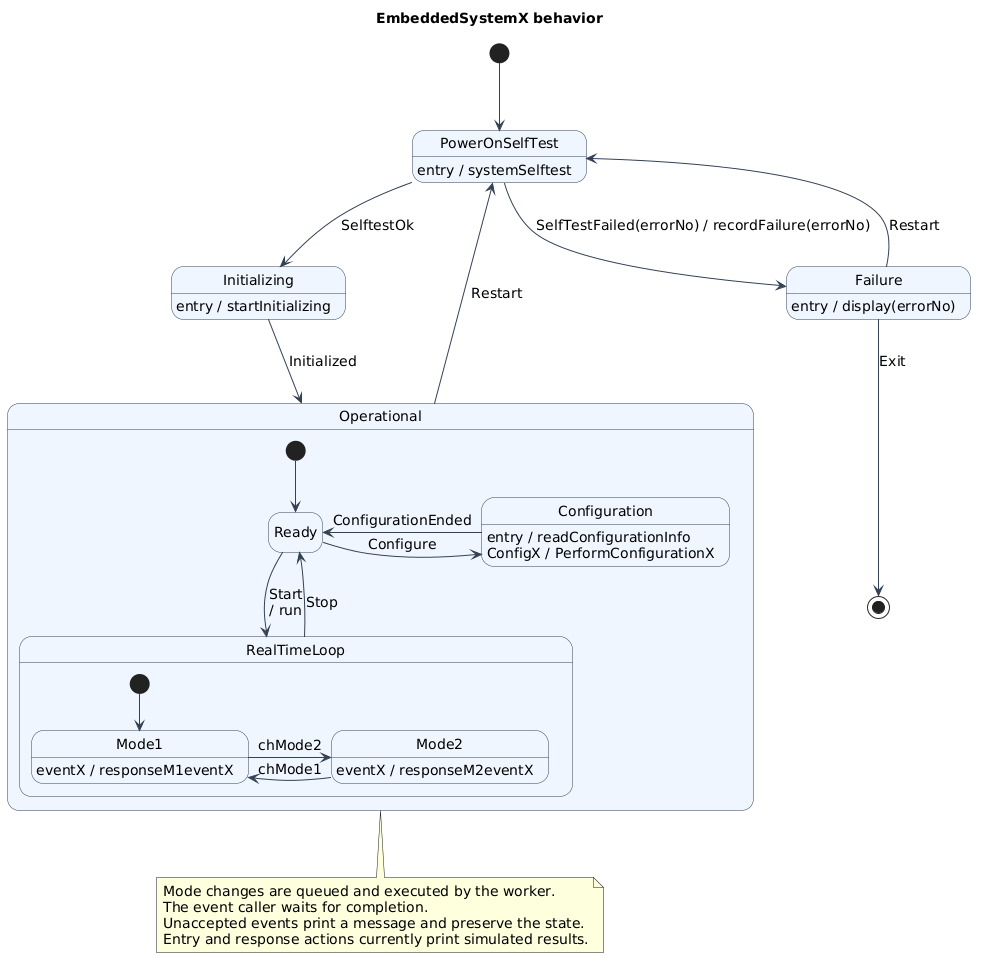

The diagram above was rendered by PlantUML. Its source (embedded in the PNG):
@startuml
title EmbeddedSystemX behavior
skinparam backgroundColor white
skinparam shadowing false
skinparam defaultFontName DejaVu Sans
skinparam defaultFontSize 14
skinparam ArrowColor #334155
skinparam stateBorderColor #334155
skinparam stateBackgroundColor #EFF6FF
skinparam nodesep 55
skinparam ranksep 65
hide empty description

[*] --> PowerOnSelfTest
PowerOnSelfTest : entry / systemSelftest
PowerOnSelfTest --> Initializing : SelftestOk
PowerOnSelfTest --> Failure : SelfTestFailed(errorNo) / recordFailure(errorNo)
Initializing : entry / startInitializing
Initializing --> Operational : Initialized
Failure : entry / display(errorNo)
Failure --> PowerOnSelfTest : Restart
Failure --> [*] : Exit

state Operational {
    [*] --> Ready
    Ready -right-> Configuration : Configure
    Configuration : entry / readConfigurationInfo
    Configuration : ConfigX / PerformConfigurationX
    Configuration -left-> Ready : ConfigurationEnded
    Ready --> RealTimeLoop : Start\n/ run
    RealTimeLoop --> Ready : Stop

    state RealTimeLoop {
        [*] --> Mode1
        Mode1 : eventX / responseM1eventX
        Mode2 : eventX / responseM2eventX
        Mode1 -right-> Mode2 : chMode2
        Mode2 -left-> Mode1 : chMode1
    }
}
Operational --> PowerOnSelfTest : Restart

note bottom of Operational
  Mode changes are queued and executed by the worker.
  The event caller waits for completion.
  Unaccepted events print a message and preserve the state.
  Entry and response actions currently print simulated results.
end note
@enduml